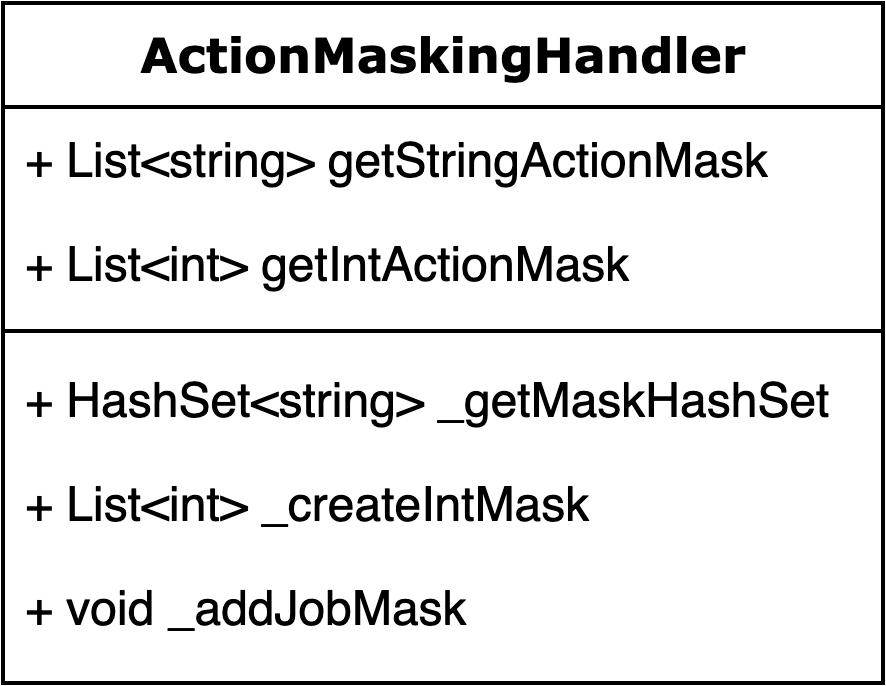

The diagram above was exported from draw.io. Its source (the exported page's mxGraphModel, read from the mxfile embedded in the PNG):
<mxGraphModel dx="3188" dy="538" grid="1" gridSize="10" guides="1" tooltips="1" connect="1" arrows="1" fold="1" page="1" pageScale="1" pageWidth="1100" pageHeight="850" background="#ffffff" math="0" shadow="0">
  <root>
    <mxCell id="0" />
    <mxCell id="1" parent="0" />
    <mxCell id="2" value="ActionMaskingHandler" style="swimlane;html=1;fontStyle=1;align=center;verticalAlign=top;childLayout=stackLayout;horizontal=1;startSize=26;horizontalStack=0;resizeParent=1;resizeLast=0;collapsible=1;marginBottom=0;swimlaneFillColor=#ffffff;rounded=0;shadow=0;comic=0;labelBackgroundColor=none;strokeWidth=1;fillColor=none;fontFamily=Verdana;fontSize=12" vertex="1" parent="1">
      <mxGeometry x="-396" y="270" width="220" height="170" as="geometry" />
    </mxCell>
    <mxCell id="3" value="+ List&amp;lt;string&amp;gt; getStringActionMask" style="text;html=1;strokeColor=none;fillColor=none;align=left;verticalAlign=top;spacingLeft=4;spacingRight=4;whiteSpace=wrap;overflow=hidden;rotatable=0;points=[[0,0.5],[1,0.5]];portConstraint=eastwest;" vertex="1" parent="2">
      <mxGeometry y="26" width="220" height="26" as="geometry" />
    </mxCell>
    <mxCell id="4" value="+ List&amp;lt;int&amp;gt; getIntActionMask" style="text;html=1;strokeColor=none;fillColor=none;align=left;verticalAlign=top;spacingLeft=4;spacingRight=4;whiteSpace=wrap;overflow=hidden;rotatable=0;points=[[0,0.5],[1,0.5]];portConstraint=eastwest;" vertex="1" parent="2">
      <mxGeometry y="52" width="220" height="26" as="geometry" />
    </mxCell>
    <mxCell id="5" value="" style="line;html=1;strokeWidth=1;fillColor=none;align=left;verticalAlign=middle;spacingTop=-1;spacingLeft=3;spacingRight=3;rotatable=0;labelPosition=right;points=[];portConstraint=eastwest;" vertex="1" parent="2">
      <mxGeometry y="78" width="220" height="8" as="geometry" />
    </mxCell>
    <mxCell id="6" value="+ HashSet&amp;lt;string&amp;gt; _getMaskHashSet" style="text;html=1;strokeColor=none;fillColor=none;align=left;verticalAlign=top;spacingLeft=4;spacingRight=4;whiteSpace=wrap;overflow=hidden;rotatable=0;points=[[0,0.5],[1,0.5]];portConstraint=eastwest;" vertex="1" parent="2">
      <mxGeometry y="86" width="220" height="26" as="geometry" />
    </mxCell>
    <mxCell id="7" value="+ List&amp;lt;int&amp;gt; _createIntMask" style="text;html=1;strokeColor=none;fillColor=none;align=left;verticalAlign=top;spacingLeft=4;spacingRight=4;whiteSpace=wrap;overflow=hidden;rotatable=0;points=[[0,0.5],[1,0.5]];portConstraint=eastwest;" vertex="1" parent="2">
      <mxGeometry y="112" width="220" height="26" as="geometry" />
    </mxCell>
    <mxCell id="8" value="+ void _addJobMask" style="text;html=1;strokeColor=none;fillColor=none;align=left;verticalAlign=top;spacingLeft=4;spacingRight=4;whiteSpace=wrap;overflow=hidden;rotatable=0;points=[[0,0.5],[1,0.5]];portConstraint=eastwest;" vertex="1" parent="2">
      <mxGeometry y="138" width="220" height="26" as="geometry" />
    </mxCell>
  </root>
</mxGraphModel>